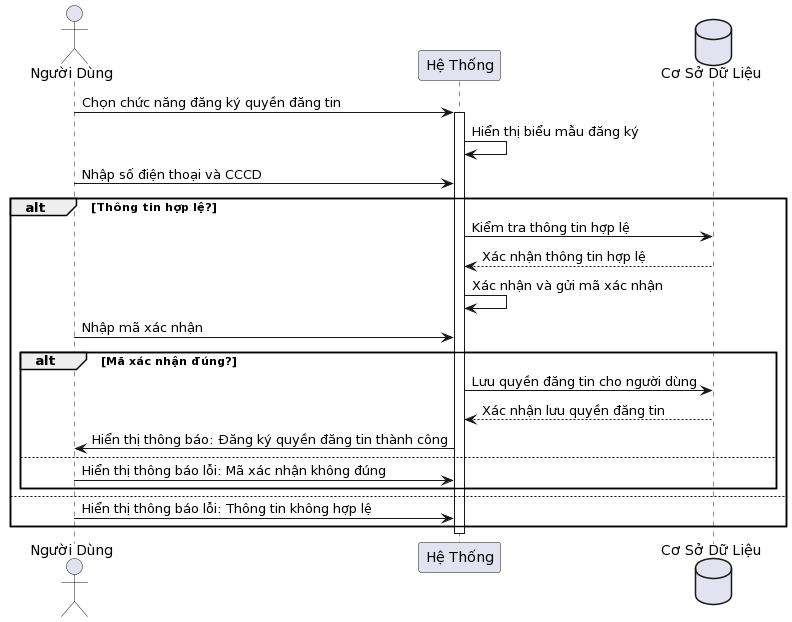

The diagram above was rendered by PlantUML. Its source (embedded in the PNG):
@startuml
actor "Người Dùng" as User
participant "Hệ Thống" as System
database "Cơ Sở Dữ Liệu" as DB

User -> System: Chọn chức năng đăng ký quyền đăng tin
activate System

System -> System: Hiển thị biểu mẫu đăng ký
User -> System: Nhập số điện thoại và CCCD

alt Thông tin hợp lệ?
  System -> DB: Kiểm tra thông tin hợp lệ
  DB --> System: Xác nhận thông tin hợp lệ

  System -> System: Xác nhận và gửi mã xác nhận
  User -> System: Nhập mã xác nhận

  alt Mã xác nhận đúng?
    System -> DB: Lưu quyền đăng tin cho người dùng
    DB --> System: Xác nhận lưu quyền đăng tin
    System -> User: Hiển thị thông báo: Đăng ký quyền đăng tin thành công
  else
    User -> System: Hiển thị thông báo lỗi: Mã xác nhận không đúng
  end

else
  User -> System: Hiển thị thông báo lỗi: Thông tin không hợp lệ
end

deactivate System
@enduml